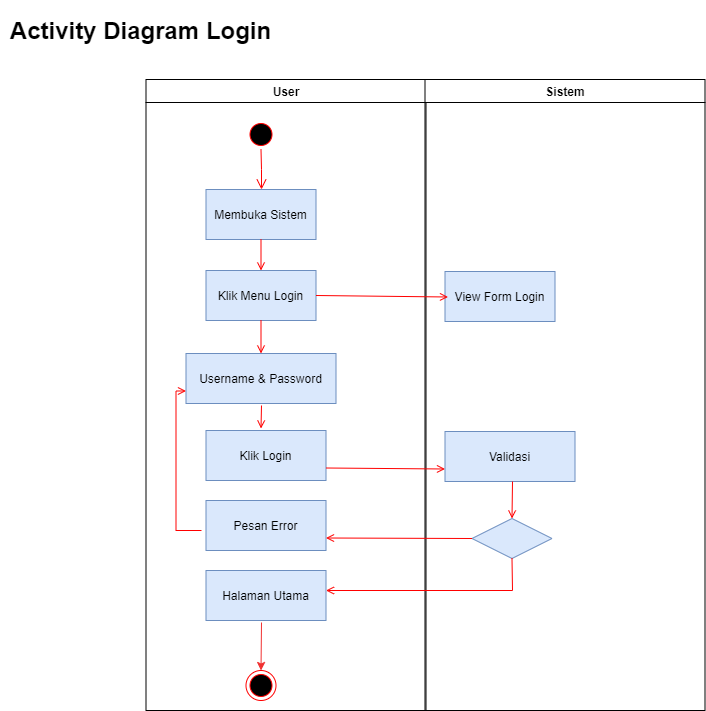

The diagram above was exported from draw.io. Its source (the exported page's mxGraphModel, read from the mxfile embedded in the PNG):
<mxGraphModel dx="1013" dy="528" grid="1" gridSize="10" guides="1" tooltips="1" connect="1" arrows="1" fold="1" page="1" pageScale="1" pageWidth="1169" pageHeight="826" background="none" math="0" shadow="0">
  <root>
    <mxCell id="0" />
    <mxCell id="1" parent="0" />
    <mxCell id="2" value="User" style="swimlane;whiteSpace=wrap" parent="1" vertex="1">
      <mxGeometry x="165.5" y="129" width="280" height="631" as="geometry" />
    </mxCell>
    <mxCell id="5" value="" style="ellipse;shape=startState;fillColor=#000000;strokeColor=#ff0000;" parent="2" vertex="1">
      <mxGeometry x="100" y="40" width="30" height="30" as="geometry" />
    </mxCell>
    <mxCell id="6" value="" style="edgeStyle=elbowEdgeStyle;elbow=horizontal;verticalAlign=bottom;endArrow=open;endSize=8;strokeColor=#FF0000;endFill=1;rounded=0" parent="2" source="5" target="7" edge="1">
      <mxGeometry x="100" y="40" as="geometry">
        <mxPoint x="115" y="110" as="targetPoint" />
      </mxGeometry>
    </mxCell>
    <mxCell id="7" value="Membuka Sistem" style="fillColor=#dae8fc;strokeColor=#6c8ebf;" parent="2" vertex="1">
      <mxGeometry x="60" y="110" width="110" height="50" as="geometry" />
    </mxCell>
    <mxCell id="8" value="Klik Menu Login" style="fillColor=#dae8fc;strokeColor=#6c8ebf;" parent="2" vertex="1">
      <mxGeometry x="60" y="191" width="110" height="50" as="geometry" />
    </mxCell>
    <mxCell id="9" value="" style="endArrow=open;strokeColor=#FF0000;endFill=1;rounded=0" parent="2" source="7" target="8" edge="1">
      <mxGeometry relative="1" as="geometry" />
    </mxCell>
    <mxCell id="10" value="Username &amp; Password" style="fillColor=#dae8fc;strokeColor=#6c8ebf;" parent="2" vertex="1">
      <mxGeometry x="40" y="274" width="150" height="50" as="geometry" />
    </mxCell>
    <mxCell id="11" value="" style="endArrow=open;strokeColor=#FF0000;endFill=1;rounded=0" parent="2" source="8" target="10" edge="1">
      <mxGeometry relative="1" as="geometry" />
    </mxCell>
    <mxCell id="12" value="" style="edgeStyle=elbowEdgeStyle;elbow=horizontal;strokeColor=#FF0000;endArrow=open;endFill=1;rounded=0;entryX=0;entryY=0.75;entryDx=0;entryDy=0;" parent="2" target="10" edge="1">
      <mxGeometry width="100" height="100" relative="1" as="geometry">
        <mxPoint x="55.5" y="451" as="sourcePoint" />
        <mxPoint x="260" y="190" as="targetPoint" />
        <Array as="points">
          <mxPoint x="30" y="250" />
        </Array>
      </mxGeometry>
    </mxCell>
    <mxCell id="YWYSb4sUKHKOi8UFxG2X-41" value="Klik Login" style="fillColor=#dae8fc;strokeColor=#6c8ebf;" vertex="1" parent="2">
      <mxGeometry x="60" y="351" width="120" height="50" as="geometry" />
    </mxCell>
    <mxCell id="YWYSb4sUKHKOi8UFxG2X-42" value="Pesan Error" style="fillColor=#dae8fc;strokeColor=#6c8ebf;" vertex="1" parent="2">
      <mxGeometry x="60" y="421" width="120" height="50" as="geometry" />
    </mxCell>
    <mxCell id="YWYSb4sUKHKOi8UFxG2X-43" value="Halaman Utama" style="fillColor=#dae8fc;strokeColor=#6c8ebf;" vertex="1" parent="2">
      <mxGeometry x="60" y="491" width="120" height="50" as="geometry" />
    </mxCell>
    <mxCell id="YWYSb4sUKHKOi8UFxG2X-60" value="" style="ellipse;html=1;shape=endState;fillColor=#000000;strokeColor=#ff0000;" vertex="1" parent="2">
      <mxGeometry x="100" y="591" width="30" height="30" as="geometry" />
    </mxCell>
    <mxCell id="YWYSb4sUKHKOi8UFxG2X-66" value="" style="endArrow=classic;html=1;strokeColor=#F03030;entryX=0.5;entryY=0;entryDx=0;entryDy=0;" edge="1" parent="2" target="YWYSb4sUKHKOi8UFxG2X-60">
      <mxGeometry width="50" height="50" relative="1" as="geometry">
        <mxPoint x="115.5" y="543" as="sourcePoint" />
        <mxPoint x="294.5" y="351" as="targetPoint" />
      </mxGeometry>
    </mxCell>
    <mxCell id="3" value="Sistem" style="swimlane;whiteSpace=wrap" parent="1" vertex="1">
      <mxGeometry x="444.5" y="129" width="280" height="631" as="geometry" />
    </mxCell>
    <mxCell id="15" value="View Form Login" style="fillColor=#dae8fc;strokeColor=#6c8ebf;" parent="3" vertex="1">
      <mxGeometry x="20" y="192" width="110" height="50" as="geometry" />
    </mxCell>
    <mxCell id="16" value="Validasi" style="fillColor=#dae8fc;strokeColor=#6c8ebf;" parent="3" vertex="1">
      <mxGeometry x="20" y="352" width="130" height="50" as="geometry" />
    </mxCell>
    <mxCell id="YWYSb4sUKHKOi8UFxG2X-45" value="" style="rhombus;fillColor=#dae8fc;strokeColor=#6c8ebf;" vertex="1" parent="3">
      <mxGeometry x="47" y="439" width="80" height="40" as="geometry" />
    </mxCell>
    <mxCell id="YWYSb4sUKHKOi8UFxG2X-49" value="" style="endArrow=open;strokeColor=#FF0000;endFill=1;rounded=0;entryX=0.5;entryY=0;entryDx=0;entryDy=0;" edge="1" parent="3" target="YWYSb4sUKHKOi8UFxG2X-45">
      <mxGeometry relative="1" as="geometry">
        <mxPoint x="87.5" y="402" as="sourcePoint" />
        <mxPoint x="85" y="362" as="targetPoint" />
      </mxGeometry>
    </mxCell>
    <mxCell id="20" value="" style="endArrow=open;strokeColor=#FF0000;endFill=1;rounded=0;entryX=0;entryY=0.75;entryDx=0;entryDy=0;exitX=1;exitY=0.75;exitDx=0;exitDy=0;" parent="1" source="YWYSb4sUKHKOi8UFxG2X-41" target="16" edge="1">
      <mxGeometry relative="1" as="geometry" />
    </mxCell>
    <mxCell id="YWYSb4sUKHKOi8UFxG2X-44" value="" style="endArrow=open;strokeColor=#FF0000;endFill=1;rounded=0" edge="1" parent="1">
      <mxGeometry relative="1" as="geometry">
        <mxPoint x="281" y="455" as="sourcePoint" />
        <mxPoint x="280.5" y="478" as="targetPoint" />
      </mxGeometry>
    </mxCell>
    <mxCell id="YWYSb4sUKHKOi8UFxG2X-46" value="" style="endArrow=open;strokeColor=#FF0000;endFill=1;rounded=0;entryX=0;entryY=0.75;entryDx=0;entryDy=0;exitX=1;exitY=0.5;exitDx=0;exitDy=0;" edge="1" parent="1" source="8">
      <mxGeometry relative="1" as="geometry">
        <mxPoint x="358.5" y="345.0190217391304" as="sourcePoint" />
        <mxPoint x="467.5" y="346.5" as="targetPoint" />
      </mxGeometry>
    </mxCell>
    <mxCell id="YWYSb4sUKHKOi8UFxG2X-47" value="" style="endArrow=open;strokeColor=#FF0000;endFill=1;rounded=0;exitX=0;exitY=0.5;exitDx=0;exitDy=0;entryX=1;entryY=0.75;entryDx=0;entryDy=0;" edge="1" parent="1" source="YWYSb4sUKHKOi8UFxG2X-45" target="YWYSb4sUKHKOi8UFxG2X-42">
      <mxGeometry relative="1" as="geometry">
        <mxPoint x="355.5" y="527.5" as="sourcePoint" />
        <mxPoint x="400" y="610" as="targetPoint" />
      </mxGeometry>
    </mxCell>
    <mxCell id="YWYSb4sUKHKOi8UFxG2X-48" value="" style="endArrow=open;strokeColor=#FF0000;endFill=1;rounded=0;exitX=0.5;exitY=1;exitDx=0;exitDy=0;entryX=1;entryY=0.4;entryDx=0;entryDy=0;entryPerimeter=0;" edge="1" parent="1" source="YWYSb4sUKHKOi8UFxG2X-45" target="YWYSb4sUKHKOi8UFxG2X-43">
      <mxGeometry relative="1" as="geometry">
        <mxPoint x="501.5" y="597" as="sourcePoint" />
        <mxPoint x="346" y="644" as="targetPoint" />
        <Array as="points">
          <mxPoint x="532" y="640" />
        </Array>
      </mxGeometry>
    </mxCell>
    <mxCell id="YWYSb4sUKHKOi8UFxG2X-67" value="Activity Diagram Login" style="text;strokeColor=none;fillColor=none;html=1;fontSize=24;fontStyle=1;verticalAlign=middle;align=center;" vertex="1" parent="1">
      <mxGeometry x="20" y="50" width="280" height="60" as="geometry" />
    </mxCell>
  </root>
</mxGraphModel>